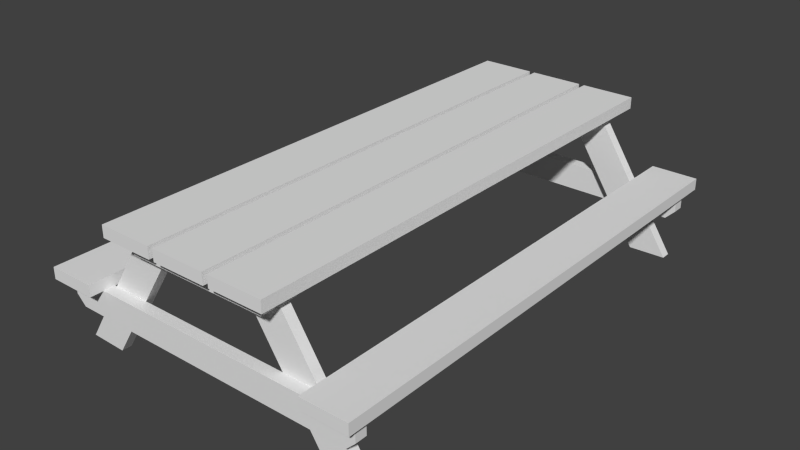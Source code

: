 # Source: picanicTable.blend  (saved by Blender 2.69.0; exported with 4.5.12 LTS)
import bpy
from mathutils import Matrix  # noqa: F401  (used for matrix-valued properties, if any)

bpy.ops.wm.read_factory_settings(use_empty=True)
scene = bpy.context.scene
scene.name = 'Scene'

# ---- collections
col_collection_1 = bpy.data.collections.new('Collection 1'); scene.collection.children.link(col_collection_1)

# ---- materials (node trees are filled in below, after node groups)
mat_material = bpy.data.materials.new('Material')
mat_material.alpha_threshold = 0.0
mat_material.use_transparent_shadow = False
mat_material.roughness = 0.5
mat_material.line_color = (0.0, 0.0, 0.0, 1.0)

# ---- material node trees

# ---- world
world_world = bpy.data.worlds.new('World'); scene.world = world_world
world_world.color = (0.05088, 0.05088, 0.05088)
world_world.use_sun_shadow = False
world_world.sun_shadow_jitter_overblur = 0.0
world_world.cycles.sampling_method = 'MANUAL'
world_world.cycles.sample_map_resolution = 256

# ---- meshes
me_cube = bpy.data.meshes.new('Cube')
me_cube.from_pydata([(0.2877, 2.666, -0.06142), (0.2877, -2.666, -0.06142), (-0.2877, -2.666, -0.06142), (-0.2877, 2.666, -0.06142), (0.2877, 2.666, 0.06142), (0.2877, -2.666, 0.06142), (-0.2877, -2.666, 0.06142), (-0.2877, 2.666, 0.06142), (0.9233, 2.666, -0.06142), (0.9233, -2.666, -0.06142), (0.3479, -2.666, -0.06142), (0.3479, 2.666, -0.06142), (0.9233, 2.666, 0.06142), (0.9233, -2.666, 0.06142), (0.3479, -2.666, 0.06142), (0.3479, 2.666, 0.06142), (-0.3479, 2.666, -0.06142), (-0.3479, -2.666, -0.06142), (-0.9233, -2.666, -0.06142), (-0.9233, 2.666, -0.06142), (-0.3479, 2.666, 0.06142), (-0.3479, -2.666, 0.06142), (-0.9233, -2.666, 0.06142), (-0.9233, 2.666, 0.06142), (-0.3649, -2.296, -0.03668), (-1.273, -2.297, -1.439), (-1.664, -2.296, -1.43), (-0.7556, -2.296, -0.02711), (-0.365, -2.4, -0.03663), (-1.273, -2.401, -1.439), (-1.664, -2.401, -1.43), (-0.7556, -2.4, -0.02706), (0.3649, -2.296, -0.03668), (1.273, -2.297, -1.439), (1.664, -2.296, -1.43), (0.7556, -2.296, -0.02711), (0.365, -2.4, -0.03663), (1.273, -2.401, -1.439), (1.664, -2.401, -1.43), (0.7556, -2.4, -0.02706), (-0.7827, -2.4, -0.06065), (0.8008, -2.4, -0.06065), (-0.7827, -2.523, -0.06065), (0.8008, -2.523, -0.06065), (-0.7827, -2.173, -0.06065), (0.8008, -2.173, -0.06065), (-0.7827, -2.296, -0.06065), (0.8008, -2.296, -0.06065), (-1.664, -2.4, -0.7491), (1.682, -2.4, -0.7491), (-1.664, -2.523, -0.7491), (1.682, -2.523, -0.7491), (-0.7327, -2.4, -0.2151), (-0.7827, -2.4, -0.1651), (-0.7827, -2.523, -0.1651), (-0.7327, -2.523, -0.2151), (0.8008, -2.4, -0.1651), (0.7508, -2.4, -0.2151), (0.7508, -2.523, -0.2151), (0.8008, -2.523, -0.1651), (0.8008, -2.173, -0.1651), (0.7508, -2.173, -0.2151), (0.7508, -2.296, -0.2151), (0.8008, -2.296, -0.1651), (-0.7327, -2.173, -0.2151), (-0.7827, -2.173, -0.1651), (-0.7827, -2.296, -0.1651), (-0.7327, -2.296, -0.2151), (-1.251, 2.666, -0.7517), (-1.251, -2.666, -0.7517), (-1.751, -2.666, -0.7517), (-1.751, 2.666, -0.7517), (-1.251, 2.666, -0.6289), (-1.251, -2.666, -0.6289), (-1.751, -2.666, -0.6289), (-1.751, 2.666, -0.6289), (1.251, 2.666, -0.7517), (1.251, -2.666, -0.7517), (1.751, -2.666, -0.7517), (1.751, 2.666, -0.7517), (1.251, 2.666, -0.6289), (1.251, -2.666, -0.6289), (1.751, -2.666, -0.6289), (1.751, 2.666, -0.6289), (-1.564, -2.4, -1.03), (-1.664, -2.4, -0.9304), (-1.664, -2.523, -0.9304), (-1.564, -2.523, -1.03), (1.682, -2.4, -0.9304), (1.582, -2.4, -1.03), (1.582, -2.523, -1.03), (1.682, -2.523, -0.9304), (-0.3649, 2.296, -0.03668), (-1.273, 2.297, -1.439), (-1.664, 2.296, -1.43), (-0.7556, 2.296, -0.02711), (-0.365, 2.4, -0.03663), (-1.273, 2.401, -1.439), (-1.664, 2.401, -1.43), (-0.7556, 2.4, -0.02706), (0.3649, 2.296, -0.03668), (1.273, 2.297, -1.439), (1.664, 2.296, -1.43), (0.7556, 2.296, -0.02711), (0.365, 2.4, -0.03663), (1.273, 2.401, -1.439), (1.664, 2.401, -1.43), (0.7556, 2.4, -0.02706), (-0.7827, 2.4, -0.06065), (0.8008, 2.4, -0.06065), (-0.7827, 2.523, -0.06065), (0.8008, 2.523, -0.06065), (-0.7827, 2.173, -0.06065), (0.8008, 2.173, -0.06065), (-0.7827, 2.296, -0.06065), (0.8008, 2.296, -0.06065), (-1.664, 2.4, -0.7491), (1.682, 2.4, -0.7491), (-1.664, 2.523, -0.7491), (1.682, 2.523, -0.7491), (-0.7327, 2.4, -0.2151), (-0.7827, 2.4, -0.1651), (-0.7827, 2.523, -0.1651), (-0.7327, 2.523, -0.2151), (0.8008, 2.4, -0.1651), (0.7508, 2.4, -0.2151), (0.7508, 2.523, -0.2151), (0.8008, 2.523, -0.1651), (0.8008, 2.173, -0.1651), (0.7508, 2.173, -0.2151), (0.7508, 2.296, -0.2151), (0.8008, 2.296, -0.1651), (-0.7327, 2.173, -0.2151), (-0.7827, 2.173, -0.1651), (-0.7827, 2.296, -0.1651), (-0.7327, 2.296, -0.2151), (-1.564, 2.4, -1.03), (-1.664, 2.4, -0.9304), (-1.664, 2.523, -0.9304), (-1.564, 2.523, -1.03), (1.682, 2.4, -0.9304), (1.582, 2.4, -1.03), (1.582, 2.523, -1.03), (1.682, 2.523, -0.9304)], [], [(0, 1, 2, 3), (4, 7, 6, 5), (0, 4, 5, 1), (1, 5, 6, 2), (2, 6, 7, 3), (4, 0, 3, 7), (8, 9, 10, 11), (12, 15, 14, 13), (8, 12, 13, 9), (9, 13, 14, 10), (10, 14, 15, 11), (12, 8, 11, 15), (16, 17, 18, 19), (20, 23, 22, 21), (16, 20, 21, 17), (17, 21, 22, 18), (18, 22, 23, 19), (20, 16, 19, 23), (24, 25, 26, 27), (28, 31, 30, 29), (24, 28, 29, 25), (25, 29, 30, 26), (26, 30, 31, 27), (28, 24, 27, 31), (32, 35, 34, 33), (36, 37, 38, 39), (32, 33, 37, 36), (33, 34, 38, 37), (34, 35, 39, 38), (36, 39, 35, 32), (40, 41, 56, 57, 52, 53), (40, 42, 43, 41), (57, 58, 55, 52), (42, 40, 53, 54), (45, 47, 63, 60), (46, 66, 67, 62, 63, 47), (44, 46, 47, 45), (46, 44, 65, 66), (61, 62, 67, 64), (48, 49, 88, 89, 84, 85), (48, 50, 51, 49), (89, 90, 87, 84), (50, 48, 85, 86), (52, 55, 54, 53), (42, 54, 55, 58, 59, 43), (56, 59, 58, 57), (60, 63, 62, 61), (41, 43, 59, 56), (64, 67, 66, 65), (44, 45, 60, 61, 64, 65), (68, 69, 70, 71), (72, 75, 74, 73), (68, 72, 73, 69), (69, 73, 74, 70), (70, 74, 75, 71), (72, 68, 71, 75), (76, 79, 78, 77), (80, 81, 82, 83), (76, 77, 81, 80), (77, 78, 82, 81), (78, 79, 83, 82), (80, 83, 79, 76), (84, 87, 86, 85), (50, 86, 87, 90, 91, 51), (88, 91, 90, 89), (49, 51, 91, 88), (92, 95, 94, 93), (96, 97, 98, 99), (92, 93, 97, 96), (93, 94, 98, 97), (94, 95, 99, 98), (96, 99, 95, 92), (100, 101, 102, 103), (104, 107, 106, 105), (100, 104, 105, 101), (101, 105, 106, 102), (102, 106, 107, 103), (104, 100, 103, 107), (108, 121, 120, 125, 124, 109), (108, 109, 111, 110), (125, 120, 123, 126), (110, 122, 121, 108), (113, 128, 131, 115), (114, 115, 131, 130, 135, 134), (112, 113, 115, 114), (114, 134, 133, 112), (129, 132, 135, 130), (116, 137, 136, 141, 140, 117), (116, 117, 119, 118), (141, 136, 139, 142), (118, 138, 137, 116), (120, 121, 122, 123), (110, 111, 127, 126, 123, 122), (124, 125, 126, 127), (128, 129, 130, 131), (109, 124, 127, 111), (132, 133, 134, 135), (112, 133, 132, 129, 128, 113), (136, 137, 138, 139), (118, 119, 143, 142, 139, 138), (140, 141, 142, 143), (117, 140, 143, 119)])
_uv = me_cube.uv_layers.new(name='UVMap')
_uv.uv.foreach_set('vector', [0.9999, 0.7028, 0.0001451, 0.7028, 0.0001451, 0.4687, 0.9999, 0.4687, 0.9999, 0.2344, 0.9999, 0.4685, 0.0001454, 0.4685, 0.0001451, 0.2344, 0.0, 0.0, 1.0, 0.0, 1.0, 1.0, 0.0, 1.0, 0.3928, 0.3928, 0.6072, 0.3928, 0.6072, 0.6072, 0.3928, 0.6072, 0.0, 0.0, 1.0, 0.0, 1.0, 1.0, 0.0, 1.0, 0.3928, 0.3928, 0.6072, 0.3928, 0.6072, 0.6072, 0.3928, 0.6072, 0.9999, 0.4685, 0.0001451, 0.4685, 0.0001452, 0.2344, 0.9999, 0.2344, 0.9999, 0.4687, 0.9999, 0.7028, 0.0001454, 0.7028, 0.0001451, 0.4687, 0.0, 0.0, 1.0, 0.0, 1.0, 1.0, 0.0, 1.0, 0.3928, 0.3928, 0.6072, 0.3928, 0.6072, 0.6072, 0.3928, 0.6072, 0.0, 0.0, 1.0, 0.0, 1.0, 1.0, 0.0, 1.0, 0.3928, 0.3928, 0.6072, 0.3928, 0.6072, 0.6072, 0.3928, 0.6072, 0.9999, 0.2342, 0.0001451, 0.2342, 0.0001452, 0.0001451, 0.9999, 0.0001451, 0.9999, 0.0001452, 0.9999, 0.2342, 0.0001454, 0.2342, 0.0001451, 0.0001451, 0.0, 0.0, 1.0, 0.0, 1.0, 1.0, 0.0, 1.0, 0.3928, 0.3928, 0.6072, 0.3928, 0.6072, 0.6072, 0.3928, 0.6072, 0.0, 0.0, 1.0, 0.0, 1.0, 1.0, 0.0, 1.0, 0.3928, 0.3928, 0.6072, 0.3928, 0.6072, 0.6072, 0.3928, 0.6072, 0.9334, -0.429, 0.3759, -0.429, 0.3077, -0.952, 0.8652, -0.952, 0.3077, -1.475, 0.3759, -1.998, 0.9334, -1.998, 0.8652, -1.475, 0.5, 2.514, 0.5, 2.35, 0.8031, 2.35, 0.803, 2.513, 0.803, 2.513, 0.8031, 2.35, 0.9334, 2.35, 0.9334, 2.514, 0.9334, 2.678, 0.9334, 2.841, 0.6303, 2.841, 0.6303, 2.677, 0.5, 2.841, 0.5, 2.678, 0.6303, 2.677, 0.6303, 2.841, 0.3077, 2.186, 0.3759, 1.663, 0.9334, 1.663, 0.8652, 2.186, 0.9334, -0.952, 0.3759, -0.952, 0.3077, -1.475, 0.8652, -1.475, 0.5, 2.677, 0.197, 2.677, 0.1969, 2.514, 0.5, 2.514, 0.197, 2.677, 0.06664, 2.677, 0.06662, 2.514, 0.1969, 2.514, 0.06664, 2.678, 0.3697, 2.677, 0.3697, 2.841, 0.06662, 2.841, 0.5, 2.841, 0.3697, 2.841, 0.3697, 2.677, 0.5, 2.678, 0.124, 0.248, 0.8755, 0.2614, 0.8746, 0.4947, 0.8505, 0.6059, 0.1465, 0.5934, 0.1232, 0.4813, 0.0, 0.0, 1.0, 0.0, 1.0, 1.0, 0.0, 1.0, 0.8685, 2.119, 0.8675, 2.394, 0.1634, 2.381, 0.1645, 2.107, 0.0, 0.0, 1.0, 0.0, 1.0, 1.0, 0.0, 1.0, 0.0, 0.0, 1.0, 0.0, 1.0, 1.0, 0.0, 1.0, 0.8807, -1.119, 0.8798, -0.8852, 0.8557, -0.774, 0.1517, -0.7865, 0.1284, -0.8986, 0.1292, -1.132, 0.0, 0.0, 1.0, 0.0, 1.0, 1.0, 0.0, 1.0, 0.0, 0.0, 1.0, 0.0, 1.0, 1.0, 0.0, 1.0, 0.8716, 1.296, 0.8706, 1.571, 0.1665, 1.558, 0.1676, 1.284, 8.576e-05, 0.1656, 0.9999, 0.1656, 0.9999, 0.2832, 0.97, 0.348, 0.02997, 0.348, 8.541e-05, 0.2832, 0.0001112, 0.4338, 0.0001113, 0.3541, 0.9999, 0.3541, 0.9999, 0.4338, 0.9401, 0.434, 0.9401, 0.5136, 0.0001114, 0.5136, 0.0001112, 0.434, 5.236e-05, 0.04402, 0.000535, 5.236e-05, 0.007534, 0.01692, 0.01381, 0.02878, 0.0, 0.0, 1.0, 0.0, 1.0, 1.0, 0.0, 1.0, 0.882, -1.463, 0.8811, -1.23, 0.857, -1.119, 0.153, -1.131, 0.1297, -1.244, 0.1306, -1.477, 0.0, 0.0, 1.0, 0.0, 1.0, 1.0, 0.0, 1.0, 0.0, 0.0, 1.0, 0.0, 1.0, 1.0, 0.0, 1.0, 0.0, 0.0, 1.0, 0.0, 1.0, 1.0, 0.0, 1.0, 0.0, 0.0, 1.0, 0.0, 1.0, 1.0, 0.0, 1.0, 0.1253, -0.09696, 0.8768, -0.0836, 0.8759, 0.1497, 0.8518, 0.261, 0.1478, 0.2484, 0.1245, 0.1363, 0.9999, 0.2535, 0.0001104, 0.2535, 0.0001105, 0.05008, 0.9999, 0.05008, 0.9999, 0.2037, 0.9999, 0.4071, 9.05e-05, 0.4071, 9.019e-05, 0.2037, 0.9999, 0.2535, 0.9999, 0.3034, 0.0001101, 0.3034, 0.0001104, 0.2535, 0.3928, 0.3928, 0.6072, 0.3928, 0.6072, 0.6072, 0.3928, 0.6072, 0.0001105, 0.05008, 0.0001105, 0.0001101, 0.9999, 0.0001146, 0.9999, 0.05008, 0.3928, 0.3928, 0.6072, 0.3928, 0.6072, 0.6072, 0.3928, 0.6072, 0.9999, 0.3536, 0.9999, 0.557, 0.0001104, 0.557, 0.0001103, 0.3536, 0.9999, 0.2035, 9.019e-05, 0.2035, 9.041e-05, 9.024e-05, 0.9999, 9.019e-05, 0.9999, 0.3536, 0.0001103, 0.3536, 0.0001101, 0.3037, 0.9999, 0.3037, 0.3928, 0.3928, 0.6072, 0.3928, 0.6072, 0.6072, 0.3928, 0.6072, 0.0001104, 0.557, 0.9999, 0.557, 0.9999, 0.607, 0.0001105, 0.607, 0.3928, 0.3928, 0.6072, 0.3928, 0.6072, 0.6072, 0.3928, 0.6072, 0.02571, 0.03499, 0.02834, 0.015, 0.01381, 0.02878, 0.007534, 0.01692, 8.555e-05, 0.5305, 8.541e-05, 0.413, 0.02997, 0.3482, 0.97, 0.3482, 0.9999, 0.413, 0.9999, 0.5305, 0.0, 0.0, 1.0, 0.0, 1.0, 1.0, 0.0, 1.0, 0.994, 0.2169, 0.9999, 0.2311, 0.9927, 0.2164, 0.9889, 0.2356, 0.3077, 1.663, 0.3759, 1.14, 0.9334, 1.14, 0.8652, 1.663, 0.3077, -0.429, 0.8652, -0.429, 0.9334, 0.09402, 0.3759, 0.09402, 0.9334, 2.677, 0.6303, 2.677, 0.6303, 2.514, 0.9334, 2.514, 0.6303, 2.677, 0.5, 2.677, 0.5, 2.514, 0.6303, 2.514, 0.5, 2.186, 0.8031, 2.186, 0.803, 2.349, 0.5, 2.35, 0.9334, 2.35, 0.803, 2.349, 0.8031, 2.186, 0.9334, 2.186, 0.3077, 0.617, 0.8652, 0.617, 0.9334, 1.14, 0.3759, 1.14, 0.9334, 0.09402, 0.8652, 0.617, 0.3077, 0.617, 0.3759, 0.09402, 0.06662, 2.35, 0.06664, 2.186, 0.3697, 2.186, 0.3697, 2.349, 0.3697, 2.349, 0.3697, 2.186, 0.5, 2.186, 0.5, 2.35, 0.5, 2.35, 0.5, 2.514, 0.197, 2.513, 0.1969, 2.35, 0.06664, 2.514, 0.06662, 2.35, 0.1969, 2.35, 0.197, 2.513, 0.8729, 0.9513, 0.872, 1.185, 0.8479, 1.296, 0.1439, 1.283, 0.1205, 1.171, 0.1214, 0.938, 0.0, 0.0, 1.0, 0.0, 1.0, 1.0, 0.0, 1.0, 0.8695, 1.845, 0.1655, 1.833, 0.1665, 1.558, 0.8706, 1.571, 0.0, 0.0, 1.0, 0.0, 1.0, 1.0, 0.0, 1.0, 0.0, 0.0, 1.0, 0.0, 1.0, 1.0, 0.0, 1.0, 0.1266, -0.4419, 0.8781, -0.4286, 0.8772, -0.1953, 0.8531, -0.08402, 0.1491, -0.09654, 0.1258, -0.2086, 0.0, 0.0, 1.0, 0.0, 1.0, 1.0, 0.0, 1.0, 0.0, 0.0, 1.0, 0.0, 1.0, 1.0, 0.0, 1.0, 0.8685, 2.119, 0.1645, 2.107, 0.1655, 1.833, 0.8695, 1.845, 8.549e-05, 0.7514, 0.0001042, 0.6339, 0.03, 0.5691, 0.97, 0.5698, 0.9999, 0.6346, 0.9999, 0.7522, 0.0001112, 0.2743, 0.9999, 0.2743, 0.9999, 0.3539, 0.0001112, 0.3539, 0.9401, 0.5935, 0.0001112, 0.5935, 0.0001113, 0.5139, 0.9401, 0.5139, 0.0, 0.0, 1.0, 0.0, 1.0, 1.0, 0.0, 1.0, 0.0, 0.0, 1.0, 0.0, 1.0, 1.0, 0.0, 1.0, 0.1279, -0.7869, 0.8794, -0.7735, 0.8785, -0.5402, 0.8544, -0.429, 0.1504, -0.4415, 0.1271, -0.5536, 0.0, 0.0, 1.0, 0.0, 1.0, 1.0, 0.0, 1.0, 0.0, 0.0, 1.0, 0.0, 1.0, 1.0, 0.0, 1.0, 0.0, 0.0, 1.0, 0.0, 1.0, 1.0, 0.0, 1.0, 0.0, 0.0, 1.0, 0.0, 1.0, 1.0, 0.0, 1.0, 0.8742, 0.6063, 0.8733, 0.8396, 0.8492, 0.9509, 0.1452, 0.9384, 0.1218, 0.8263, 0.1227, 0.593, 0.0, 0.0, 1.0, 0.0, 1.0, 1.0, 0.0, 1.0, 8.549e-05, 0.7523, 0.9999, 0.7523, 0.9999, 0.8699, 0.97, 0.9347, 0.02997, 0.9347, 8.549e-05, 0.8699, 0.0, 0.0, 1.0, 0.0, 1.0, 1.0, 0.0, 1.0, 0.0, 0.0, 1.0, 0.0, 1.0, 1.0, 0.0, 1.0])
me_cube.materials.append(mat_material)
me_cube.use_remesh_preserve_volume = False
me_cube.use_remesh_preserve_attributes = False
me_cube.use_mirror_vertex_groups = False
me_cube.update()

# ---- objects
ob_cube = bpy.data.objects.new('Cube', me_cube)

# ---- transforms, parenting, visibility, modifiers, constraints
ob_cube.location = (0.0, 0.0, 0.0)
ob_cube.lock_rotations_4d = False
ob_cube.empty_display_type = 'ARROWS'
ob_cube.lineart.crease_threshold = 0.0

# ---- collection membership
col_collection_1.objects.link(ob_cube)

# ---- scene / render settings (as saved in the file)
scene.frame_start = 1; scene.frame_end = 250; scene.frame_set(82)
scene.render.engine = 'BLENDER_EEVEE_NEXT'
scene.render.image_settings.compression = 90
scene.render.resolution_percentage = 50
scene.render.dither_intensity = 0.0
scene.cycles.use_denoising = False
scene.cycles.samples = 10
scene.cycles.sampling_pattern = 'TABULATED_SOBOL'
scene.cycles.light_sampling_threshold = 0.0
scene.cycles.use_adaptive_sampling = False
scene.cycles.use_light_tree = False
scene.cycles.blur_glossy = 0.0
scene.cycles.volume_bounces = 1
scene.cycles.pixel_filter_type = 'GAUSSIAN'
scene.cycles.sample_clamp_indirect = 0.0
scene.view_settings.view_transform = 'Standard'
bpy.context.view_layer.update()

# ---- added for rendering (the .blend has no active camera and no usable light): camera, sun
cam_auto = bpy.data.cameras.new('AutoCamera')
cam_auto.lens = 50.0
cam_auto.sensor_width = 36.0
cam_auto.clip_end = 1000.0
ob_auto_camera = bpy.data.objects.new('AutoCamera', cam_auto)
scene.collection.objects.link(ob_auto_camera)
ob_auto_camera.location = (6.06371, -7.27645, 4.16204)
ob_auto_camera.rotation_euler = (1.09748, -7.21219e-08, 0.694738)
scene.camera = ob_auto_camera
light_auto_sun = bpy.data.lights.new('AutoSun', 'SUN')
light_auto_sun.energy = 3.0
light_auto_sun.angle = 0.0523599
ob_auto_sun = bpy.data.objects.new('AutoSun', light_auto_sun)
scene.collection.objects.link(ob_auto_sun)
ob_auto_sun.rotation_euler = (0.872665, 0.174533, 0.523599)
bpy.context.view_layer.update()
